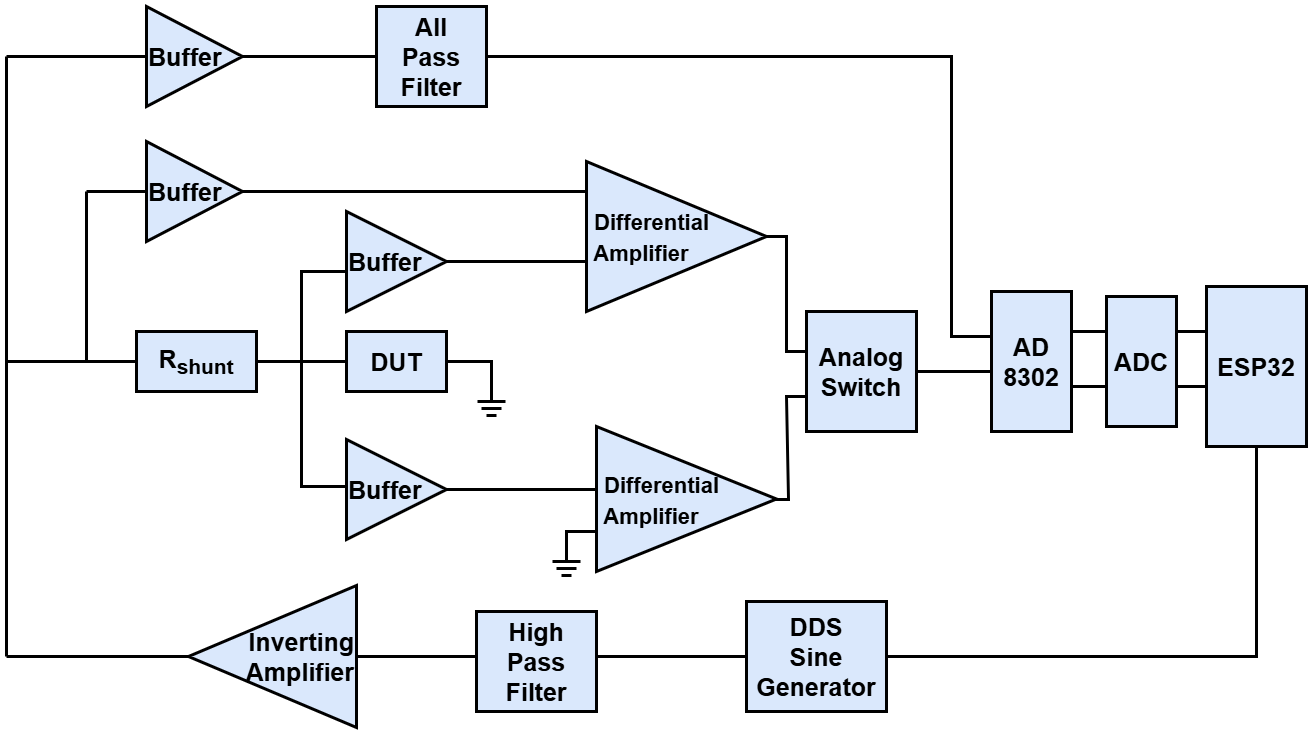

The diagram above was exported from draw.io. Its source (the exported page's mxGraphModel, read from the mxfile embedded in the PNG):
<mxGraphModel dx="1945" dy="1070" grid="1" gridSize="6" guides="1" tooltips="1" connect="1" arrows="1" fold="1" page="1" pageScale="1" pageWidth="1400" pageHeight="900" math="0" shadow="0">
  <root>
    <mxCell id="0" />
    <mxCell id="1" parent="0" />
    <mxCell id="wire_left_bus" edge="1" parent="1" style="edgeStyle=none;rounded=0;html=1;endArrow=none;startArrow=none;strokeColor=light-dark(#000000, #5c79a3);strokeWidth=3;fontSize=25;fillColor=#dae8fc;fontStyle=1" value="">
      <mxGeometry relative="1" as="geometry">
        <mxPoint x="70" y="145" as="sourcePoint" />
        <mxPoint x="70" y="745" as="targetPoint" />
      </mxGeometry>
    </mxCell>
    <mxCell id="wire_bus_top_buffer" edge="1" parent="1" style="edgeStyle=none;rounded=0;html=1;endArrow=none;startArrow=none;strokeColor=light-dark(#000000, #5c79a3);strokeWidth=3;fontSize=25;entryX=0;entryY=0.5;entryDx=0;entryDy=0;fillColor=#dae8fc;fontStyle=1" value="">
      <mxGeometry relative="1" as="geometry">
        <mxPoint x="70" y="145" as="sourcePoint" />
        <mxPoint x="215" y="145" as="targetPoint" />
      </mxGeometry>
    </mxCell>
    <mxCell id="wire_top_buffer_allpass" edge="1" parent="1" source="vU29XWD9NQKFAESAviRA-9" style="edgeStyle=none;rounded=0;html=1;endArrow=none;startArrow=none;strokeColor=light-dark(#000000, #5c79a3);strokeWidth=3;fontSize=25;exitX=1;exitY=0.5;exitDx=0;exitDy=0;fillColor=#dae8fc;fontStyle=1" value="">
      <mxGeometry relative="1" as="geometry">
        <mxPoint x="320" y="145" as="sourcePoint" />
        <mxPoint x="440" y="145" as="targetPoint" />
      </mxGeometry>
    </mxCell>
    <mxCell id="wire_allpass_ad8302" edge="1" parent="1" style="edgeStyle=none;rounded=0;html=1;endArrow=none;startArrow=none;strokeColor=light-dark(#000000, #5c79a3);strokeWidth=3;fontSize=25;fillColor=#dae8fc;fontStyle=1" value="">
      <mxGeometry relative="1" as="geometry">
        <Array as="points">
          <mxPoint x="1015" y="145" />
          <mxPoint x="1015" y="425" />
        </Array>
        <mxPoint x="550" y="145" as="sourcePoint" />
        <mxPoint x="1055" y="425" as="targetPoint" />
      </mxGeometry>
    </mxCell>
    <mxCell id="wire_bus_rshunt" edge="1" parent="1" style="edgeStyle=none;rounded=0;html=1;endArrow=none;startArrow=none;strokeColor=light-dark(#000000, #5c79a3);strokeWidth=3;fontSize=25;fillColor=#dae8fc;fontStyle=1" value="">
      <mxGeometry relative="1" as="geometry">
        <mxPoint x="70" y="450" as="sourcePoint" />
        <mxPoint x="200" y="450" as="targetPoint" />
      </mxGeometry>
    </mxCell>
    <mxCell id="wire_rshunt_dut" edge="1" parent="1" style="edgeStyle=none;rounded=0;html=1;endArrow=none;startArrow=none;strokeColor=light-dark(#000000, #5c79a3);strokeWidth=3;fontSize=25;fillColor=#dae8fc;fontStyle=1" value="">
      <mxGeometry relative="1" as="geometry">
        <mxPoint x="320" y="450" as="sourcePoint" />
        <mxPoint x="410" y="450" as="targetPoint" />
      </mxGeometry>
    </mxCell>
    <mxCell id="wire_dut_ground_drop" edge="1" parent="1" style="edgeStyle=none;rounded=0;html=1;endArrow=none;startArrow=none;strokeColor=light-dark(#000000, #5c79a3);strokeWidth=3;fontSize=25;fillColor=#dae8fc;fontStyle=1" value="">
      <mxGeometry relative="1" as="geometry">
        <Array as="points">
          <mxPoint x="555" y="450" />
        </Array>
        <mxPoint x="510" y="450" as="sourcePoint" />
        <mxPoint x="555" y="490" as="targetPoint" />
      </mxGeometry>
    </mxCell>
    <mxCell id="wire_preshunt_buffer" edge="1" parent="1" style="edgeStyle=none;rounded=0;html=1;endArrow=none;startArrow=none;strokeColor=light-dark(#000000, #5c79a3);strokeWidth=3;fontSize=25;fillColor=#dae8fc;fontStyle=1" value="">
      <mxGeometry relative="1" as="geometry">
        <Array as="points">
          <mxPoint x="150" y="325" />
        </Array>
        <mxPoint x="150" y="450" as="sourcePoint" />
        <mxPoint x="150" y="280" as="targetPoint" />
      </mxGeometry>
    </mxCell>
    <mxCell id="wire_buffer_top_diff_upper" edge="1" parent="1" source="buffer_preshunt" style="edgeStyle=none;rounded=0;html=1;endArrow=none;startArrow=none;strokeColor=light-dark(#000000, #5c79a3);strokeWidth=3;fontSize=25;exitX=1;exitY=0.5;exitDx=0;exitDy=0;fillColor=#dae8fc;fontStyle=1" value="">
      <mxGeometry relative="1" as="geometry">
        <Array as="points">
          <mxPoint x="360" y="280" />
        </Array>
        <mxPoint x="320" y="325" as="sourcePoint" />
        <mxPoint x="680" y="280" as="targetPoint" />
      </mxGeometry>
    </mxCell>
    <mxCell id="wire_postshunt_top_buffer" edge="1" parent="1" style="edgeStyle=none;rounded=0;html=1;endArrow=none;startArrow=none;strokeColor=light-dark(#000000, #5c79a3);strokeWidth=3;fontSize=25;fillColor=#dae8fc;fontStyle=1" value="">
      <mxGeometry relative="1" as="geometry">
        <Array as="points">
          <mxPoint x="365" y="360" />
        </Array>
        <mxPoint x="365" y="450" as="sourcePoint" />
        <mxPoint x="410" y="360" as="targetPoint" />
      </mxGeometry>
    </mxCell>
    <mxCell id="wire_buffer_top_diff_lower" edge="1" parent="1" source="buffer_postshunt_top" style="edgeStyle=none;rounded=0;html=1;endArrow=none;startArrow=none;strokeColor=light-dark(#000000, #5c79a3);strokeWidth=3;fontSize=25;exitX=1;exitY=0.5;exitDx=0;exitDy=0;fillColor=#dae8fc;fontStyle=1" value="">
      <mxGeometry relative="1" as="geometry">
        <mxPoint x="520" y="360" as="sourcePoint" />
        <mxPoint x="680" y="350" as="targetPoint" />
      </mxGeometry>
    </mxCell>
    <mxCell id="wire_postshunt_bottom_buffer" edge="1" parent="1" style="edgeStyle=none;rounded=0;html=1;endArrow=none;startArrow=none;strokeColor=light-dark(#000000, #5c79a3);strokeWidth=3;fontSize=25;fillColor=#dae8fc;fontStyle=1" value="">
      <mxGeometry relative="1" as="geometry">
        <Array as="points">
          <mxPoint x="365" y="575" />
        </Array>
        <mxPoint x="365" y="450" as="sourcePoint" />
        <mxPoint x="440" y="575" as="targetPoint" />
      </mxGeometry>
    </mxCell>
    <mxCell id="wire_buffer_bottom_diff_upper" edge="1" parent="1" source="vU29XWD9NQKFAESAviRA-10" style="edgeStyle=none;rounded=0;html=1;endArrow=none;startArrow=none;strokeColor=light-dark(#000000, #5c79a3);strokeWidth=3;fontSize=25;exitX=1;exitY=0.5;exitDx=0;exitDy=0;fillColor=#dae8fc;fontStyle=1" value="">
      <mxGeometry relative="1" as="geometry">
        <mxPoint x="522.0000000000002" y="574" as="sourcePoint" />
        <mxPoint x="672" y="578" as="targetPoint" />
      </mxGeometry>
    </mxCell>
    <mxCell id="wire_bottom_diff_ground_drop" edge="1" parent="1" style="edgeStyle=none;rounded=0;html=1;endArrow=none;startArrow=none;strokeColor=light-dark(#000000, #5c79a3);strokeWidth=3;fontSize=25;fillColor=#dae8fc;fontStyle=1" value="">
      <mxGeometry relative="1" as="geometry">
        <Array as="points">
          <mxPoint x="630" y="620" />
        </Array>
        <mxPoint x="660" y="620" as="sourcePoint" />
        <mxPoint x="630" y="650" as="targetPoint" />
      </mxGeometry>
    </mxCell>
    <mxCell id="wire_top_diff_switch" edge="1" parent="1" source="diff_top" style="edgeStyle=none;rounded=0;html=1;endArrow=none;startArrow=none;strokeColor=light-dark(#000000, #5c79a3);strokeWidth=3;fontSize=25;exitX=1;exitY=0.5;exitDx=0;exitDy=0;fillColor=#dae8fc;fontStyle=1" value="">
      <mxGeometry relative="1" as="geometry">
        <Array as="points">
          <mxPoint x="850" y="325" />
          <mxPoint x="850" y="440" />
        </Array>
        <mxPoint x="830" y="320" as="sourcePoint" />
        <mxPoint x="870" y="440" as="targetPoint" />
      </mxGeometry>
    </mxCell>
    <mxCell id="wire_bottom_diff_switch" edge="1" parent="1" style="edgeStyle=none;rounded=0;html=1;endArrow=none;startArrow=none;strokeColor=light-dark(#000000, #5c79a3);strokeWidth=3;fontSize=25;fillColor=#dae8fc;fontStyle=1" value="">
      <mxGeometry relative="1" as="geometry">
        <Array as="points">
          <mxPoint x="852" y="588" />
          <mxPoint x="850" y="485" />
        </Array>
        <mxPoint x="828" y="588" as="sourcePoint" />
        <mxPoint x="870" y="485" as="targetPoint" />
      </mxGeometry>
    </mxCell>
    <mxCell id="wire_switch_ad8302" edge="1" parent="1" style="edgeStyle=none;rounded=0;html=1;endArrow=none;startArrow=none;strokeColor=light-dark(#000000, #5c79a3);strokeWidth=3;fontSize=25;fillColor=#dae8fc;fontStyle=1" value="">
      <mxGeometry relative="1" as="geometry">
        <Array as="points">
          <mxPoint x="1025" y="460" />
          <mxPoint x="1060" y="460" />
        </Array>
        <mxPoint x="980" y="460" as="sourcePoint" />
        <mxPoint x="1055" y="480" as="targetPoint" />
      </mxGeometry>
    </mxCell>
    <mxCell id="wire_ad_adc_1" edge="1" parent="1" style="edgeStyle=none;rounded=0;html=1;endArrow=none;startArrow=none;strokeColor=light-dark(#000000, #5c79a3);strokeWidth=3;fontSize=25;fillColor=#dae8fc;fontStyle=1" value="">
      <mxGeometry relative="1" as="geometry">
        <mxPoint x="1135" y="420" as="sourcePoint" />
        <mxPoint x="1170" y="420" as="targetPoint" />
      </mxGeometry>
    </mxCell>
    <mxCell id="wire_ad_adc_2" edge="1" parent="1" style="edgeStyle=none;rounded=0;html=1;endArrow=none;startArrow=none;strokeColor=light-dark(#000000, #5c79a3);strokeWidth=3;fontSize=25;fillColor=#dae8fc;fontStyle=1" value="">
      <mxGeometry relative="1" as="geometry">
        <mxPoint x="1135" y="475" as="sourcePoint" />
        <mxPoint x="1170" y="475" as="targetPoint" />
      </mxGeometry>
    </mxCell>
    <mxCell id="wire_adc_esp_1" edge="1" parent="1" style="edgeStyle=none;rounded=0;html=1;endArrow=none;startArrow=none;strokeColor=light-dark(#000000, #5c79a3);strokeWidth=3;fontSize=25;fillColor=#dae8fc;fontStyle=1" value="">
      <mxGeometry relative="1" as="geometry">
        <mxPoint x="1215" y="420" as="sourcePoint" />
        <mxPoint x="1270" y="420" as="targetPoint" />
      </mxGeometry>
    </mxCell>
    <mxCell id="wire_adc_esp_2" edge="1" parent="1" style="edgeStyle=none;rounded=0;html=1;endArrow=none;startArrow=none;strokeColor=light-dark(#000000, #5c79a3);strokeWidth=3;fontSize=25;entryX=0.015;entryY=0.625;entryDx=0;entryDy=0;entryPerimeter=0;fillColor=#dae8fc;fontStyle=1" target="esp32" value="">
      <mxGeometry relative="1" as="geometry">
        <mxPoint x="1215" y="475" as="sourcePoint" />
        <mxPoint x="1250" y="475" as="targetPoint" />
      </mxGeometry>
    </mxCell>
    <mxCell id="wire_esp_dds" edge="1" parent="1" source="esp32" style="edgeStyle=none;rounded=0;html=1;endArrow=none;startArrow=none;strokeColor=light-dark(#000000, #5c79a3);strokeWidth=3;fontSize=25;entryX=1;entryY=0.5;entryDx=0;entryDy=0;exitX=0.5;exitY=1;exitDx=0;exitDy=0;fillColor=#dae8fc;fontStyle=1" target="dds" value="">
      <mxGeometry relative="1" as="geometry">
        <Array as="points">
          <mxPoint x="1320" y="745" />
        </Array>
        <mxPoint x="1320" y="550" as="sourcePoint" />
        <mxPoint x="960" y="745" as="targetPoint" />
      </mxGeometry>
    </mxCell>
    <mxCell id="wire_dds_highpass" edge="1" parent="1" style="edgeStyle=none;rounded=0;html=1;endArrow=none;startArrow=none;strokeColor=light-dark(#000000, #5c79a3);strokeWidth=3;fontSize=25;fillColor=#dae8fc;fontStyle=1" value="">
      <mxGeometry relative="1" as="geometry">
        <mxPoint x="810" y="745" as="sourcePoint" />
        <mxPoint x="660" y="745" as="targetPoint" />
      </mxGeometry>
    </mxCell>
    <mxCell id="wire_highpass_inverting" edge="1" parent="1" style="edgeStyle=none;rounded=0;html=1;endArrow=none;startArrow=none;strokeColor=light-dark(#000000, #5c79a3);strokeWidth=3;fontSize=25;fillColor=#dae8fc;fontStyle=1" value="">
      <mxGeometry relative="1" as="geometry">
        <mxPoint x="540" y="745" as="sourcePoint" />
        <mxPoint x="420" y="745" as="targetPoint" />
      </mxGeometry>
    </mxCell>
    <mxCell id="wire_inverting_bus" edge="1" parent="1" style="edgeStyle=none;rounded=0;html=1;endArrow=none;startArrow=none;strokeColor=light-dark(#000000, #5c79a3);strokeWidth=3;fontSize=25;fillColor=#dae8fc;fontStyle=1" value="">
      <mxGeometry relative="1" as="geometry">
        <mxPoint x="300" y="745" as="sourcePoint" />
        <mxPoint x="70" y="745" as="targetPoint" />
      </mxGeometry>
    </mxCell>
    <mxCell id="gnd_dut_1" edge="1" parent="1" style="edgeStyle=none;rounded=0;html=1;endArrow=none;startArrow=none;strokeColor=light-dark(#000000, #5c79a3);strokeWidth=3;fontSize=25;fillColor=#dae8fc;fontStyle=1" value="">
      <mxGeometry relative="1" as="geometry">
        <mxPoint x="541" y="490" as="sourcePoint" />
        <mxPoint x="569" y="490" as="targetPoint" />
      </mxGeometry>
    </mxCell>
    <mxCell id="gnd_dut_2" edge="1" parent="1" style="edgeStyle=none;rounded=0;html=1;endArrow=none;startArrow=none;strokeColor=light-dark(#000000, #5c79a3);strokeWidth=3;fontSize=25;fillColor=#dae8fc;fontStyle=1" value="">
      <mxGeometry relative="1" as="geometry">
        <mxPoint x="545" y="497" as="sourcePoint" />
        <mxPoint x="565" y="497" as="targetPoint" />
      </mxGeometry>
    </mxCell>
    <mxCell id="gnd_dut_3" edge="1" parent="1" style="edgeStyle=none;rounded=0;html=1;endArrow=none;startArrow=none;strokeColor=light-dark(#000000, #5c79a3);strokeWidth=3;fontSize=25;fillColor=#dae8fc;fontStyle=1" value="">
      <mxGeometry relative="1" as="geometry">
        <mxPoint x="550" y="504" as="sourcePoint" />
        <mxPoint x="560" y="504" as="targetPoint" />
      </mxGeometry>
    </mxCell>
    <mxCell id="gnd_diff_1" edge="1" parent="1" style="edgeStyle=none;rounded=0;html=1;endArrow=none;startArrow=none;strokeColor=light-dark(#000000, #5c79a3);strokeWidth=3;fontSize=25;fillColor=#dae8fc;fontStyle=1" value="">
      <mxGeometry relative="1" as="geometry">
        <mxPoint x="616" y="650" as="sourcePoint" />
        <mxPoint x="644" y="650" as="targetPoint" />
      </mxGeometry>
    </mxCell>
    <mxCell id="gnd_diff_2" edge="1" parent="1" style="edgeStyle=none;rounded=0;html=1;endArrow=none;startArrow=none;strokeColor=light-dark(#000000, #5c79a3);strokeWidth=3;fontSize=25;fillColor=#dae8fc;fontStyle=1" value="">
      <mxGeometry relative="1" as="geometry">
        <mxPoint x="620" y="657" as="sourcePoint" />
        <mxPoint x="640" y="657" as="targetPoint" />
      </mxGeometry>
    </mxCell>
    <mxCell id="gnd_diff_3" edge="1" parent="1" style="edgeStyle=none;rounded=0;html=1;endArrow=none;startArrow=none;strokeColor=light-dark(#000000, #5c79a3);strokeWidth=3;fontSize=25;fillColor=#dae8fc;fontStyle=1" value="">
      <mxGeometry relative="1" as="geometry">
        <mxPoint x="625" y="664" as="sourcePoint" />
        <mxPoint x="635" y="664" as="targetPoint" />
      </mxGeometry>
    </mxCell>
    <mxCell id="all_pass_filter" parent="1" style="rounded=0;whiteSpace=wrap;html=1;fillColor=#dae8fc;strokeColor=light-dark(#000000, #5c79a3);strokeWidth=3;fontFamily=Arial;fontSize=25;align=center;verticalAlign=middle;fontStyle=1" value="All&lt;br&gt;Pass&lt;br&gt;Filter" vertex="1">
      <mxGeometry height="100" width="110" x="440" y="95" as="geometry" />
    </mxCell>
    <mxCell id="buffer_preshunt" parent="1" style="shape=triangle;direction=east;whiteSpace=wrap;html=1;fillColor=#dae8fc;strokeColor=light-dark(#000000, #5c79a3);strokeWidth=3;fontFamily=Arial;fontSize=25;align=left;verticalAlign=middle;fontStyle=1" value="&lt;font&gt;Buffer&lt;/font&gt;" vertex="1">
      <mxGeometry height="100" width="96" x="210" y="230" as="geometry" />
    </mxCell>
    <mxCell id="rshunt" parent="1" style="rounded=0;whiteSpace=wrap;html=1;fillColor=#dae8fc;strokeColor=light-dark(#000000, #5c79a3);strokeWidth=3;fontFamily=Arial;fontSize=25;align=center;verticalAlign=middle;fontStyle=1" value="&lt;font&gt;R&lt;sub&gt;shunt&lt;/sub&gt;&lt;/font&gt;" vertex="1">
      <mxGeometry height="60" width="120" x="200" y="420" as="geometry" />
    </mxCell>
    <mxCell id="buffer_postshunt_top" parent="1" style="shape=triangle;direction=east;whiteSpace=wrap;html=1;fillColor=#dae8fc;strokeColor=light-dark(#000000, #5c79a3);strokeWidth=3;fontFamily=Arial;fontSize=25;align=left;verticalAlign=middle;fontStyle=1" value="&lt;font&gt;Buffer&lt;/font&gt;" vertex="1">
      <mxGeometry height="100" width="100" x="410" y="300" as="geometry" />
    </mxCell>
    <mxCell id="dut" parent="1" style="rounded=0;whiteSpace=wrap;html=1;fillColor=#dae8fc;strokeColor=light-dark(#000000, #5c79a3);strokeWidth=3;fontFamily=Arial;fontSize=25;align=center;verticalAlign=middle;fontStyle=1" value="&lt;font&gt;DUT&lt;/font&gt;" vertex="1">
      <mxGeometry height="60" width="100" x="410" y="420" as="geometry" />
    </mxCell>
    <mxCell id="diff_top" parent="1" style="shape=triangle;direction=east;whiteSpace=wrap;html=1;fillColor=#dae8fc;strokeColor=light-dark(#000000, #5c79a3);strokeWidth=3;fontFamily=Arial;fontSize=25;align=left;verticalAlign=middle;fontStyle=1" value="&lt;font style=&quot;font-size: 22px;&quot;&gt;&amp;nbsp;Differential&amp;nbsp; &amp;nbsp;Amplifier&lt;/font&gt;" vertex="1">
      <mxGeometry height="150" width="180" x="650" y="250" as="geometry" />
    </mxCell>
    <mxCell id="diff_bottom" parent="1" style="shape=triangle;direction=east;whiteSpace=wrap;html=1;fillColor=#dae8fc;strokeColor=light-dark(#000000, #5c79a3);strokeWidth=3;fontFamily=Arial;fontSize=25;align=left;verticalAlign=middle;fontStyle=1" value="&lt;font style=&quot;font-size: 22px;&quot;&gt;&amp;nbsp;Differential&amp;nbsp; &amp;nbsp; &amp;nbsp;Amplifier&lt;/font&gt;" vertex="1">
      <mxGeometry height="145" width="180" x="660" y="515" as="geometry" />
    </mxCell>
    <mxCell id="analog_switch" parent="1" style="rounded=0;whiteSpace=wrap;html=1;strokeWidth=3;fontFamily=Arial;fontSize=25;align=center;verticalAlign=middle;fillColor=#dae8fc;strokeColor=light-dark(#000000, #5c79a3);fontStyle=1" value="Analog&lt;br&gt;Switch" vertex="1">
      <mxGeometry height="120" width="110" x="870" y="400" as="geometry" />
    </mxCell>
    <mxCell id="ad8302" parent="1" style="rounded=0;whiteSpace=wrap;html=1;fillColor=#dae8fc;strokeColor=light-dark(#000000, #5c79a3);strokeWidth=3;fontFamily=Arial;fontSize=25;align=center;verticalAlign=middle;fontStyle=1" value="AD&lt;br&gt;8302" vertex="1">
      <mxGeometry height="140" width="80" x="1055" y="380" as="geometry" />
    </mxCell>
    <mxCell id="adc" parent="1" style="rounded=0;whiteSpace=wrap;html=1;fillColor=#dae8fc;strokeColor=light-dark(#000000, #5c79a3);strokeWidth=3;fontFamily=Arial;fontSize=25;align=center;verticalAlign=middle;fontStyle=1" value="ADC" vertex="1">
      <mxGeometry height="130" width="70" x="1170" y="385" as="geometry" />
    </mxCell>
    <mxCell id="esp32" parent="1" style="rounded=0;whiteSpace=wrap;html=1;fillColor=#dae8fc;strokeColor=light-dark(#000000, #5c79a3);strokeWidth=3;fontFamily=Arial;fontSize=25;align=center;verticalAlign=middle;fontStyle=1" value="ESP32" vertex="1">
      <mxGeometry height="160" width="100" x="1270" y="375" as="geometry" />
    </mxCell>
    <mxCell id="inverting_amplifier" parent="1" style="shape=triangle;direction=west;whiteSpace=wrap;html=1;fillColor=#dae8fc;strokeColor=light-dark(#000000, #5c79a3);strokeWidth=3;fontFamily=Arial;fontSize=25;align=right;verticalAlign=middle;fontStyle=1" value="&lt;font&gt;&amp;nbsp; &amp;nbsp; &amp;nbsp; Inverting&lt;br&gt;&amp;nbsp; &amp;nbsp; &amp;nbsp; Amplifier&lt;/font&gt;" vertex="1">
      <mxGeometry height="142" width="168" x="252" y="674" as="geometry" />
    </mxCell>
    <mxCell id="high_pass_filter" parent="1" style="rounded=0;whiteSpace=wrap;html=1;fillColor=#dae8fc;strokeColor=light-dark(#000000, #5c79a3);strokeWidth=3;fontFamily=Arial;fontSize=25;align=center;verticalAlign=middle;fontStyle=1" value="High&lt;br&gt;Pass&lt;br&gt;Filter" vertex="1">
      <mxGeometry height="100" width="120" x="540" y="700" as="geometry" />
    </mxCell>
    <mxCell id="dds" parent="1" style="rounded=0;whiteSpace=wrap;html=1;fillColor=#dae8fc;strokeColor=light-dark(#000000, #5c79a3);strokeWidth=3;fontFamily=Arial;fontSize=25;align=center;verticalAlign=middle;fontStyle=1" value="DDS&lt;br&gt;Sine&lt;br&gt;Generator" vertex="1">
      <mxGeometry height="110" width="140" x="810" y="690" as="geometry" />
    </mxCell>
    <mxCell id="vU29XWD9NQKFAESAviRA-8" edge="1" parent="1" style="edgeStyle=none;rounded=0;html=1;endArrow=none;startArrow=none;strokeColor=light-dark(#000000, #5c79a3);strokeWidth=3;fontSize=25;entryX=0;entryY=0.5;entryDx=0;entryDy=0;fillColor=#dae8fc;fontStyle=1" target="buffer_preshunt" value="">
      <mxGeometry relative="1" as="geometry">
        <mxPoint x="150" y="280" as="sourcePoint" />
        <mxPoint x="200" y="270" as="targetPoint" />
      </mxGeometry>
    </mxCell>
    <mxCell id="vU29XWD9NQKFAESAviRA-9" parent="1" style="shape=triangle;direction=east;whiteSpace=wrap;html=1;fillColor=#dae8fc;strokeColor=light-dark(#000000, #5c79a3);strokeWidth=3;fontFamily=Arial;fontSize=25;align=left;verticalAlign=middle;fontStyle=1" value="&lt;font&gt;Buffer&lt;/font&gt;" vertex="1">
      <mxGeometry height="100" width="96" x="210" y="95" as="geometry" />
    </mxCell>
    <mxCell id="vU29XWD9NQKFAESAviRA-10" parent="1" style="shape=triangle;direction=east;whiteSpace=wrap;html=1;fillColor=#dae8fc;strokeColor=light-dark(#000000, #5c79a3);strokeWidth=3;fontFamily=Arial;fontSize=25;align=left;verticalAlign=middle;fontStyle=1" value="&lt;font&gt;Buffer&lt;/font&gt;" vertex="1">
      <mxGeometry height="100" width="100" x="410" y="528" as="geometry" />
    </mxCell>
  </root>
</mxGraphModel>